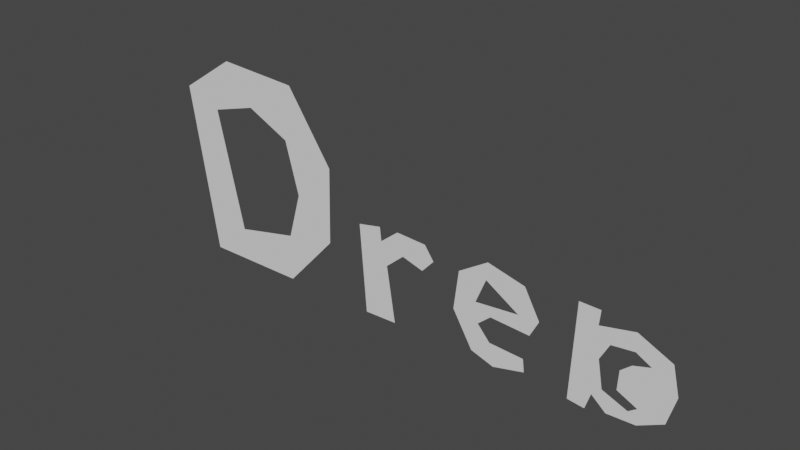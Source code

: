 # Source: Title.blend  (saved by Blender 2.81.16; exported with 4.5.12 LTS)
import bpy
from mathutils import Matrix  # noqa: F401  (used for matrix-valued properties, if any)

bpy.ops.wm.read_factory_settings(use_empty=True)
scene = bpy.context.scene
scene.name = 'Scene'

# ---- collections
col_collection = bpy.data.collections.new('Collection'); scene.collection.children.link(col_collection)

# ---- world
world_world = bpy.data.worlds.new('World'); scene.world = world_world
world_world.use_nodes = True; world_world.node_tree.nodes.clear()
_N = world_world.node_tree.nodes; _L = world_world.node_tree.links
n0 = _N.new('ShaderNodeOutputWorld'); n0.name = 'World Output'; n0.location = (300, 300)
n1 = _N.new('ShaderNodeBackground'); n1.name = 'Background'; n1.location = (10, 300)
n1.inputs[0].default_value = (0.05088, 0.05088, 0.05088, 1.0)
_L.new(n1.outputs[0], n0.inputs[0])
n0.is_active_output = True
world_world.color = (0.05088, 0.05088, 0.05088)
world_world.use_sun_shadow = False
world_world.sun_shadow_jitter_overblur = 0.0

# ---- meshes
me_plane = bpy.data.meshes.new('Plane')
me_plane.from_pydata([(0.5676, -3.595e-07, 2.681), (-0.08105, -4.172e-07, 3.044), (1.019, -4.768e-07, 3.566), (2.448, -4.172e-07, 3.282), (3.106, -2.384e-07, 1.967), (2.89, -5.96e-08, 0.6286), (1.836, 5.96e-08, -0.2559), (-0.02434, 0.0, -0.01779), (1.442, -3.673e-07, 2.807), (2.174, -2.948e-07, 2.327), (2.3, -1.617e-07, 1.374), (1.946, -5.421e-08, 0.5784), (0.7566, -5.54e-08, 0.4839)], [], [(1, 0, 12, 11, 10, 4, 5, 6, 7), (4, 10, 9, 8, 0, 1, 2, 3)])
_uv = me_plane.uv_layers.new(name='UVMap')
_uv.uv.foreach_set('vector', [0.0, 0.0, 0.0, 0.0, 0.0, 0.0, 0.0, 0.0, 0.0, 0.0, 0.0, 0.0, 0.0, 0.0, 0.0, 0.0, 0.0, 0.0, 0.0, 0.0, 0.0, 0.0, 0.0, 0.0, 0.0, 0.0, 0.0, 0.0, 0.0, 0.0, 0.0, 0.0, 0.0, 0.0])
me_plane.use_remesh_fix_poles = True
me_plane.use_remesh_preserve_attributes = False
me_plane.use_mirror_vertex_groups = False
me_plane.update()
me_plane_001 = bpy.data.meshes.new('Plane.001')
me_plane_001.from_pydata([(0.0, 0.0, 0.0)], [], [])
_uv = me_plane_001.uv_layers.new(name='UVMap')
_uv.uv.foreach_set('vector', [])
me_plane_001.use_remesh_fix_poles = True
me_plane_001.use_remesh_preserve_attributes = False
me_plane_001.use_mirror_vertex_groups = False
me_plane_001.update()
me_plane_002 = bpy.data.meshes.new('Plane.002')
me_plane_002.from_pydata([(0.0, 0.0, 0.0), (-0.1255, -2.384e-07, 1.59), (0.2998, -2.384e-07, 1.675), (0.3282, -1.788e-07, 1.429), (0.6589, -2.384e-07, 1.694), (1.207, -2.384e-07, 1.666), (1.377, -1.788e-07, 1.429), (1.16, -1.192e-07, 1.193), (0.7724, -1.192e-07, 1.307), (0.4416, -5.96e-08, 1.023), (0.6022, 5.96e-08, 0.02126)], [], [(1, 2, 3, 4, 5, 6, 7, 8, 9, 10, 0)])
_uv = me_plane_002.uv_layers.new(name='UVMap')
_uv.uv.foreach_set('vector', [0.0, 0.0, 0.0, 0.0, 0.0, 0.0, 0.0, 0.0, 0.0, 0.0, 0.0, 0.0, 0.0, 0.0, 0.0, 0.0, 0.0, 0.0, 0.0, 0.0, 0.0, 0.0])
me_plane_002.use_remesh_fix_poles = True
me_plane_002.use_remesh_preserve_attributes = False
me_plane_002.use_mirror_vertex_groups = False
me_plane_002.update()
me_plane_003 = bpy.data.meshes.new('Plane.003')
me_plane_003.from_pydata([(0.0, 0.0, 0.0), (0.4132, 0.0, -0.13), (0.9708, 0.0, 0.01181), (0.9425, -5.96e-08, 0.2386), (0.3282, -5.96e-08, 0.267), (0.1014, -1.192e-07, 0.5221), (0.3282, -1.192e-07, 0.7206), (1.028, -1.192e-07, 0.6828), (1.179, -1.788e-07, 0.9758), (0.9047, -2.384e-07, 1.467), (0.2431, -2.384e-07, 1.628), (-0.2767, -1.788e-07, 1.297), (-0.3617, -5.96e-08, 0.6072), (0.04465, -1.512e-07, 0.8813), (0.8196, -1.595e-07, 0.9569), (0.2242, -1.999e-07, 1.325)], [], [(1, 2, 3, 4, 5, 6, 7, 14, 13, 12, 0), (12, 13, 15, 14, 7, 8, 9, 10, 11)])
_uv = me_plane_003.uv_layers.new(name='UVMap')
_uv.uv.foreach_set('vector', [0.0, 0.0, 0.0, 0.0, 0.0, 0.0, 0.0, 0.0, 0.0, 0.0, 0.0, 0.0, 0.0, 0.0, 0.0, 0.0, 0.0, 0.0, 0.0, 0.0, 0.0, 0.0, 0.0, 0.0, 0.0, 0.0, 0.0, 0.0, 0.0, 0.0, 0.0, 0.0, 0.0, 0.0, 0.0, 0.0, 0.0, 0.0, 0.0, 0.0])
me_plane_003.use_remesh_fix_poles = True
me_plane_003.use_remesh_preserve_attributes = False
me_plane_003.use_mirror_vertex_groups = False
me_plane_003.update()
me_plane_004 = bpy.data.meshes.new('Plane.004')
me_plane_004.from_pydata([(0.0, 0.0, 0.0), (0.0562, -1.767e-07, 1.474), (0.3712, -1.767e-07, 1.468), (0.3515, -1.171e-07, 1.245), (0.87, -1.171e-07, 1.356), (1.375, -5.749e-08, 1.12), (1.48, 2.116e-09, 0.6933), (1.362, 6.172e-08, 0.2536), (0.9881, 6.172e-08, 0.05669), (0.5615, 6.172e-08, 0.037), (0.3384, 6.172e-08, 0.2273), (0.2597, 1.213e-07, -0.02863), (1.106, -4.937e-08, 0.9558), (0.8766, -7.551e-08, 1.081), (0.5353, -7.767e-08, 1.041), (0.3975, -3.416e-08, 0.7786), (0.4762, 4.132e-08, 0.3586), (0.8569, 5.266e-08, 0.2076), (0.9816, 4.296e-08, 0.2995), (0.6797, 3.03e-08, 0.4439), (0.6928, -2.143e-08, 0.7392), (0.8503, -4.26e-08, 0.8771)], [], [(1, 15, 14, 13, 12, 5, 4, 3, 2), (5, 12, 21, 20, 19, 18, 17, 16, 15, 1, 0, 11, 10, 9, 8, 7, 6)])
_uv = me_plane_004.uv_layers.new(name='UVMap')
_uv.uv.foreach_set('vector', [0.0, 0.0, 0.0, 0.0, 0.0, 0.0, 0.0, 0.0, 0.0, 0.0, 0.0, 0.0, 0.0, 0.0, 0.0, 0.0, 0.0, 0.0, 0.0, 0.0, 0.0, 0.0, 0.0, 0.0, 0.0, 0.0, 0.0, 0.0, 0.0, 0.0, 0.0, 0.0, 0.0, 0.0, 0.0, 0.0, 0.0, 0.0, 0.0, 0.0, 0.0, 0.0, 0.0, 0.0, 0.0, 0.0, 0.0, 0.0, 0.0, 0.0, 0.0, 0.0])
me_plane_004.use_remesh_fix_poles = True
me_plane_004.use_remesh_preserve_attributes = False
me_plane_004.use_mirror_vertex_groups = False
me_plane_004.update()

# ---- objects
ob_1_d = bpy.data.objects.new('1-D', me_plane)
ob_vertex = bpy.data.objects.new('Vertex', me_plane_001)
ob_3_e = bpy.data.objects.new('3-e', me_plane_002)
ob_2_r = bpy.data.objects.new('2-r', me_plane_003)
ob_4_a = bpy.data.objects.new('4-a', me_plane_004)

# ---- transforms, parenting, visibility, modifiers, constraints
ob_1_d.location = (0.0, 0.0, 0.0)
ob_1_d.rotation_euler = (0.0, -0.1357, 0.0)
ob_1_d.lineart.crease_threshold = 0.0
ob_vertex.location = (0.0, 0.0, 0.0)
ob_vertex.lineart.crease_threshold = 0.0
ob_3_e.location = (3.572, 0.0, 0.0)
ob_3_e.lineart.crease_threshold = 0.0
ob_2_r.location = (5.715, -2.01e-08, 0.1496)
ob_2_r.lineart.crease_threshold = 0.0
ob_4_a.location = (7.448, -5.35e-09, 0.03982)
ob_4_a.scale = (1.139, 1.139, 1.139)
ob_4_a.lineart.crease_threshold = 0.0

# ---- collection membership
col_collection.objects.link(ob_1_d)
col_collection.objects.link(ob_vertex)
col_collection.objects.link(ob_3_e)
col_collection.objects.link(ob_2_r)
col_collection.objects.link(ob_4_a)

# ---- scene / render settings (as saved in the file)
scene.frame_start = 1; scene.frame_end = 250; scene.frame_set(1)
scene.render.engine = 'BLENDER_EEVEE_NEXT'
scene.cycles.use_denoising = False
scene.cycles.samples = 128
scene.cycles.sampling_pattern = 'TABULATED_SOBOL'
scene.cycles.use_adaptive_sampling = False
scene.cycles.use_light_tree = False
scene.view_settings.view_transform = 'Filmic'
bpy.context.view_layer.update()

# ---- added for rendering (the .blend has no active camera and no usable light): camera, sun
cam_auto = bpy.data.cameras.new('AutoCamera')
cam_auto.lens = 50.0
cam_auto.sensor_width = 36.0
cam_auto.clip_end = 1000.0
ob_auto_camera = bpy.data.objects.new('AutoCamera', cam_auto)
scene.collection.objects.link(ob_auto_camera)
ob_auto_camera.location = (14.0684, -11.7397, 9.67081)
ob_auto_camera.rotation_euler = (1.09748, -7.21219e-08, 0.694738)
scene.camera = ob_auto_camera
light_auto_sun = bpy.data.lights.new('AutoSun', 'SUN')
light_auto_sun.energy = 3.0
light_auto_sun.angle = 0.0523599
ob_auto_sun = bpy.data.objects.new('AutoSun', light_auto_sun)
scene.collection.objects.link(ob_auto_sun)
ob_auto_sun.rotation_euler = (0.872665, 0.174533, 0.523599)
bpy.context.view_layer.update()

